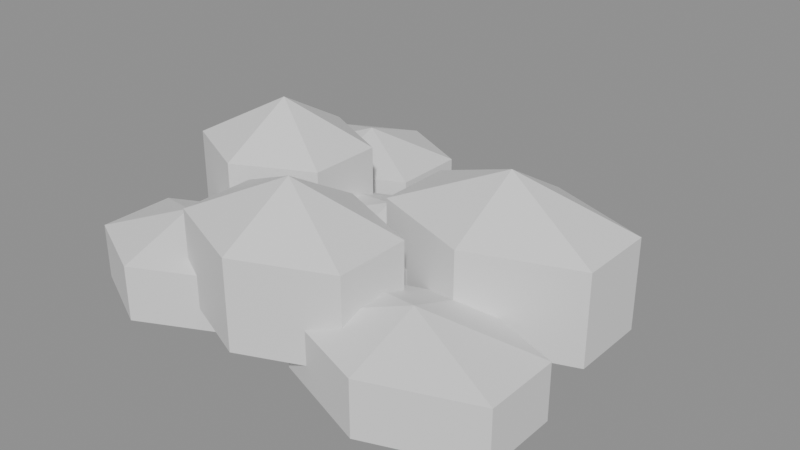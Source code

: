 # Source: source.blend  (saved by Blender 5.2.45; exported with 4.5.12 LTS)
import bpy
from mathutils import Matrix  # noqa: F401  (used for matrix-valued properties, if any)

bpy.ops.wm.read_factory_settings(use_empty=True)
scene = bpy.context.scene
scene.name = 'Scene'

# ---- materials (node trees are filled in below, after node groups)
mat_cinderworks_stone = bpy.data.materials.new('Cinderworks stone')
mat_cinderworks_stone.diffuse_color = (0.34, 0.36, 0.35, 1.0)
mat_cinderworks_ash = bpy.data.materials.new('Cinderworks ash')
mat_cinderworks_ash.diffuse_color = (0.36, 0.34, 0.3, 1.0)

# ---- material node trees
mat_cinderworks_stone.use_nodes = True; mat_cinderworks_stone.node_tree.nodes.clear()
_N = mat_cinderworks_stone.node_tree.nodes; _L = mat_cinderworks_stone.node_tree.links
n0 = _N.new('ShaderNodeBsdfPrincipled'); n0.name = 'Principled BSDF'; n0.location = (-200, 100)
n0.inputs[10].default_value = 0.005
n1 = _N.new('ShaderNodeOutputMaterial'); n1.name = 'Material Output'; n1.location = (200, 100)
_L.new(n0.outputs[0], n1.inputs[0])
n1.is_active_output = True
mat_cinderworks_ash.use_nodes = True; mat_cinderworks_ash.node_tree.nodes.clear()
_N = mat_cinderworks_ash.node_tree.nodes; _L = mat_cinderworks_ash.node_tree.links
n0 = _N.new('ShaderNodeBsdfPrincipled'); n0.name = 'Principled BSDF'; n0.location = (-200, 100)
n0.inputs[10].default_value = 0.005
n1 = _N.new('ShaderNodeOutputMaterial'); n1.name = 'Material Output'; n1.location = (200, 100)
_L.new(n0.outputs[0], n1.inputs[0])
n1.is_active_output = True

# ---- meshes
me_sphere = bpy.data.meshes.new('Sphere')
me_sphere.from_pydata([(0.0, 0.0, 10.0), (0.0, 13.86, -5.0), (0.0, 0.0, -10.0), (14.25, 6.928, 5.0), (14.25, 6.928, -5.0), (14.25, -6.928, 5.0), (14.25, -6.928, -5.0), (-2.265e-06, -13.86, 5.0), (-2.265e-06, -13.86, -5.0), (-14.25, -6.928, 5.0), (-14.25, -6.928, -5.0), (-14.25, 6.928, 5.0), (-14.25, 6.928, -5.0), (3.964e-06, 13.86, 5.0)], [], [(2, 1, 4), (1, 13, 3, 4), (13, 0, 3), (2, 4, 6), (4, 3, 5, 6), (3, 0, 5), (2, 6, 8), (6, 5, 7, 8), (5, 0, 7), (2, 8, 10), (8, 7, 9, 10), (7, 0, 9), (2, 10, 12), (10, 9, 11, 12), (9, 0, 11), (2, 12, 1), (12, 11, 13, 1), (11, 0, 13)])
_uv = me_sphere.uv_layers.new(name='UVMap')
_uv.uv.foreach_set('vector', [0.5833, 0.0, 0.6667, 0.3333, 0.5, 0.3333, 0.6667, 0.3333, 0.6667, 0.6667, 0.5, 0.6667, 0.5, 0.3333, 0.6667, 0.6667, 0.5833, 1.0, 0.5, 0.6667, 0.4167, 0.0, 0.5, 0.3333, 0.3333, 0.3333, 0.5, 0.3333, 0.5, 0.6667, 0.3333, 0.6667, 0.3333, 0.3333, 0.5, 0.6667, 0.4167, 1.0, 0.3333, 0.6667, 0.25, 0.0, 0.3333, 0.3333, 0.1667, 0.3333, 0.3333, 0.3333, 0.3333, 0.6667, 0.1667, 0.6667, 0.1667, 0.3333, 0.3333, 0.6667, 0.25, 1.0, 0.1667, 0.6667, 0.08333, 0.0, 0.1667, 0.3333, 0.0, 0.3333, 0.1667, 0.3333, 0.1667, 0.6667, 0.0, 0.6667, 0.0, 0.3333, 0.1667, 0.6667, 0.08333, 1.0, 0.0, 0.6667, 0.9167, 0.0, 1.0, 0.3333, 0.8333, 0.3333, 1.0, 0.3333, 1.0, 0.6667, 0.8333, 0.6667, 0.8333, 0.3333, 1.0, 0.6667, 0.9167, 1.0, 0.8333, 0.6667, 0.75, 0.0, 0.8333, 0.3333, 0.6667, 0.3333, 0.8333, 0.3333, 0.8333, 0.6667, 0.6667, 0.6667, 0.6667, 0.3333, 0.8333, 0.6667, 0.75, 1.0, 0.6667, 0.6667])
me_sphere.materials.append(mat_cinderworks_stone)
me_sphere.update()
me_sphere_001 = bpy.data.meshes.new('Sphere.001')
me_sphere_001.from_pydata([(0.0, 0.0, 16.0), (0.0, 13.86, -8.0), (0.0, 0.0, -16.0), (16.5, 6.928, 8.0), (16.5, 6.928, -8.0), (16.5, -6.928, 8.0), (16.5, -6.928, -8.0), (-2.623e-06, -13.86, 8.0), (-2.623e-06, -13.86, -8.0), (-16.5, -6.928, 8.0), (-16.5, -6.928, -8.0), (-16.5, 6.928, 8.0), (-16.5, 6.928, -8.0), (4.59e-06, 13.86, 8.0)], [], [(2, 1, 4), (1, 13, 3, 4), (13, 0, 3), (2, 4, 6), (4, 3, 5, 6), (3, 0, 5), (2, 6, 8), (6, 5, 7, 8), (5, 0, 7), (2, 8, 10), (8, 7, 9, 10), (7, 0, 9), (2, 10, 12), (10, 9, 11, 12), (9, 0, 11), (2, 12, 1), (12, 11, 13, 1), (11, 0, 13)])
_uv = me_sphere_001.uv_layers.new(name='UVMap')
_uv.uv.foreach_set('vector', [0.5833, 0.0, 0.6667, 0.3333, 0.5, 0.3333, 0.6667, 0.3333, 0.6667, 0.6667, 0.5, 0.6667, 0.5, 0.3333, 0.6667, 0.6667, 0.5833, 1.0, 0.5, 0.6667, 0.4167, 0.0, 0.5, 0.3333, 0.3333, 0.3333, 0.5, 0.3333, 0.5, 0.6667, 0.3333, 0.6667, 0.3333, 0.3333, 0.5, 0.6667, 0.4167, 1.0, 0.3333, 0.6667, 0.25, 0.0, 0.3333, 0.3333, 0.1667, 0.3333, 0.3333, 0.3333, 0.3333, 0.6667, 0.1667, 0.6667, 0.1667, 0.3333, 0.3333, 0.6667, 0.25, 1.0, 0.1667, 0.6667, 0.08333, 0.0, 0.1667, 0.3333, 0.0, 0.3333, 0.1667, 0.3333, 0.1667, 0.6667, 0.0, 0.6667, 0.0, 0.3333, 0.1667, 0.6667, 0.08333, 1.0, 0.0, 0.6667, 0.9167, 0.0, 1.0, 0.3333, 0.8333, 0.3333, 1.0, 0.3333, 1.0, 0.6667, 0.8333, 0.6667, 0.8333, 0.3333, 1.0, 0.6667, 0.9167, 1.0, 0.8333, 0.6667, 0.75, 0.0, 0.8333, 0.3333, 0.6667, 0.3333, 0.8333, 0.3333, 0.8333, 0.6667, 0.6667, 0.6667, 0.6667, 0.3333, 0.8333, 0.6667, 0.75, 1.0, 0.6667, 0.6667])
me_sphere_001.materials.append(mat_cinderworks_ash)
me_sphere_001.update()
me_sphere_002 = bpy.data.meshes.new('Sphere.002')
me_sphere_002.from_pydata([(0.0, 0.0, 10.0), (0.0, 13.86, -5.0), (0.0, 0.0, -10.0), (18.75, 6.928, 5.0), (18.75, 6.928, -5.0), (18.75, -6.928, 5.0), (18.75, -6.928, -5.0), (-2.98e-06, -13.86, 5.0), (-2.98e-06, -13.86, -5.0), (-18.75, -6.928, 5.0), (-18.75, -6.928, -5.0), (-18.75, 6.928, 5.0), (-18.75, 6.928, -5.0), (5.215e-06, 13.86, 5.0)], [], [(2, 1, 4), (1, 13, 3, 4), (13, 0, 3), (2, 4, 6), (4, 3, 5, 6), (3, 0, 5), (2, 6, 8), (6, 5, 7, 8), (5, 0, 7), (2, 8, 10), (8, 7, 9, 10), (7, 0, 9), (2, 10, 12), (10, 9, 11, 12), (9, 0, 11), (2, 12, 1), (12, 11, 13, 1), (11, 0, 13)])
_uv = me_sphere_002.uv_layers.new(name='UVMap')
_uv.uv.foreach_set('vector', [0.5833, 0.0, 0.6667, 0.3333, 0.5, 0.3333, 0.6667, 0.3333, 0.6667, 0.6667, 0.5, 0.6667, 0.5, 0.3333, 0.6667, 0.6667, 0.5833, 1.0, 0.5, 0.6667, 0.4167, 0.0, 0.5, 0.3333, 0.3333, 0.3333, 0.5, 0.3333, 0.5, 0.6667, 0.3333, 0.6667, 0.3333, 0.3333, 0.5, 0.6667, 0.4167, 1.0, 0.3333, 0.6667, 0.25, 0.0, 0.3333, 0.3333, 0.1667, 0.3333, 0.3333, 0.3333, 0.3333, 0.6667, 0.1667, 0.6667, 0.1667, 0.3333, 0.3333, 0.6667, 0.25, 1.0, 0.1667, 0.6667, 0.08333, 0.0, 0.1667, 0.3333, 0.0, 0.3333, 0.1667, 0.3333, 0.1667, 0.6667, 0.0, 0.6667, 0.0, 0.3333, 0.1667, 0.6667, 0.08333, 1.0, 0.0, 0.6667, 0.9167, 0.0, 1.0, 0.3333, 0.8333, 0.3333, 1.0, 0.3333, 1.0, 0.6667, 0.8333, 0.6667, 0.8333, 0.3333, 1.0, 0.6667, 0.9167, 1.0, 0.8333, 0.6667, 0.75, 0.0, 0.8333, 0.3333, 0.6667, 0.3333, 0.8333, 0.3333, 0.8333, 0.6667, 0.6667, 0.6667, 0.6667, 0.3333, 0.8333, 0.6667, 0.75, 1.0, 0.6667, 0.6667])
me_sphere_002.materials.append(mat_cinderworks_ash)
me_sphere_002.update()
me_sphere_003 = bpy.data.meshes.new('Sphere.003')
me_sphere_003.from_pydata([(0.0, 0.0, 16.0), (0.0, 13.86, -8.0), (0.0, 0.0, -16.0), (14.25, 6.928, 8.0), (14.25, 6.928, -8.0), (14.25, -6.928, 8.0), (14.25, -6.928, -8.0), (-2.265e-06, -13.86, 8.0), (-2.265e-06, -13.86, -8.0), (-14.25, -6.928, 8.0), (-14.25, -6.928, -8.0), (-14.25, 6.928, 8.0), (-14.25, 6.928, -8.0), (3.964e-06, 13.86, 8.0)], [], [(2, 1, 4), (1, 13, 3, 4), (13, 0, 3), (2, 4, 6), (4, 3, 5, 6), (3, 0, 5), (2, 6, 8), (6, 5, 7, 8), (5, 0, 7), (2, 8, 10), (8, 7, 9, 10), (7, 0, 9), (2, 10, 12), (10, 9, 11, 12), (9, 0, 11), (2, 12, 1), (12, 11, 13, 1), (11, 0, 13)])
_uv = me_sphere_003.uv_layers.new(name='UVMap')
_uv.uv.foreach_set('vector', [0.5833, 0.0, 0.6667, 0.3333, 0.5, 0.3333, 0.6667, 0.3333, 0.6667, 0.6667, 0.5, 0.6667, 0.5, 0.3333, 0.6667, 0.6667, 0.5833, 1.0, 0.5, 0.6667, 0.4167, 0.0, 0.5, 0.3333, 0.3333, 0.3333, 0.5, 0.3333, 0.5, 0.6667, 0.3333, 0.6667, 0.3333, 0.3333, 0.5, 0.6667, 0.4167, 1.0, 0.3333, 0.6667, 0.25, 0.0, 0.3333, 0.3333, 0.1667, 0.3333, 0.3333, 0.3333, 0.3333, 0.6667, 0.1667, 0.6667, 0.1667, 0.3333, 0.3333, 0.6667, 0.25, 1.0, 0.1667, 0.6667, 0.08333, 0.0, 0.1667, 0.3333, 0.0, 0.3333, 0.1667, 0.3333, 0.1667, 0.6667, 0.0, 0.6667, 0.0, 0.3333, 0.1667, 0.6667, 0.08333, 1.0, 0.0, 0.6667, 0.9167, 0.0, 1.0, 0.3333, 0.8333, 0.3333, 1.0, 0.3333, 1.0, 0.6667, 0.8333, 0.6667, 0.8333, 0.3333, 1.0, 0.6667, 0.9167, 1.0, 0.8333, 0.6667, 0.75, 0.0, 0.8333, 0.3333, 0.6667, 0.3333, 0.8333, 0.3333, 0.8333, 0.6667, 0.6667, 0.6667, 0.6667, 0.3333, 0.8333, 0.6667, 0.75, 1.0, 0.6667, 0.6667])
me_sphere_003.materials.append(mat_cinderworks_stone)
me_sphere_003.update()
me_sphere_004 = bpy.data.meshes.new('Sphere.004')
me_sphere_004.from_pydata([(0.0, 0.0, 10.0), (0.0, 13.86, -5.0), (0.0, 0.0, -10.0), (16.5, 6.928, 5.0), (16.5, 6.928, -5.0), (16.5, -6.928, 5.0), (16.5, -6.928, -5.0), (-2.623e-06, -13.86, 5.0), (-2.623e-06, -13.86, -5.0), (-16.5, -6.928, 5.0), (-16.5, -6.928, -5.0), (-16.5, 6.928, 5.0), (-16.5, 6.928, -5.0), (4.59e-06, 13.86, 5.0)], [], [(2, 1, 4), (1, 13, 3, 4), (13, 0, 3), (2, 4, 6), (4, 3, 5, 6), (3, 0, 5), (2, 6, 8), (6, 5, 7, 8), (5, 0, 7), (2, 8, 10), (8, 7, 9, 10), (7, 0, 9), (2, 10, 12), (10, 9, 11, 12), (9, 0, 11), (2, 12, 1), (12, 11, 13, 1), (11, 0, 13)])
_uv = me_sphere_004.uv_layers.new(name='UVMap')
_uv.uv.foreach_set('vector', [0.5833, 0.0, 0.6667, 0.3333, 0.5, 0.3333, 0.6667, 0.3333, 0.6667, 0.6667, 0.5, 0.6667, 0.5, 0.3333, 0.6667, 0.6667, 0.5833, 1.0, 0.5, 0.6667, 0.4167, 0.0, 0.5, 0.3333, 0.3333, 0.3333, 0.5, 0.3333, 0.5, 0.6667, 0.3333, 0.6667, 0.3333, 0.3333, 0.5, 0.6667, 0.4167, 1.0, 0.3333, 0.6667, 0.25, 0.0, 0.3333, 0.3333, 0.1667, 0.3333, 0.3333, 0.3333, 0.3333, 0.6667, 0.1667, 0.6667, 0.1667, 0.3333, 0.3333, 0.6667, 0.25, 1.0, 0.1667, 0.6667, 0.08333, 0.0, 0.1667, 0.3333, 0.0, 0.3333, 0.1667, 0.3333, 0.1667, 0.6667, 0.0, 0.6667, 0.0, 0.3333, 0.1667, 0.6667, 0.08333, 1.0, 0.0, 0.6667, 0.9167, 0.0, 1.0, 0.3333, 0.8333, 0.3333, 1.0, 0.3333, 1.0, 0.6667, 0.8333, 0.6667, 0.8333, 0.3333, 1.0, 0.6667, 0.9167, 1.0, 0.8333, 0.6667, 0.75, 0.0, 0.8333, 0.3333, 0.6667, 0.3333, 0.8333, 0.3333, 0.8333, 0.6667, 0.6667, 0.6667, 0.6667, 0.3333, 0.8333, 0.6667, 0.75, 1.0, 0.6667, 0.6667])
me_sphere_004.materials.append(mat_cinderworks_ash)
me_sphere_004.update()
me_sphere_005 = bpy.data.meshes.new('Sphere.005')
me_sphere_005.from_pydata([(0.0, 0.0, 16.0), (0.0, 13.86, -8.0), (0.0, 0.0, -16.0), (18.75, 6.928, 8.0), (18.75, 6.928, -8.0), (18.75, -6.928, 8.0), (18.75, -6.928, -8.0), (-2.98e-06, -13.86, 8.0), (-2.98e-06, -13.86, -8.0), (-18.75, -6.928, 8.0), (-18.75, -6.928, -8.0), (-18.75, 6.928, 8.0), (-18.75, 6.928, -8.0), (5.215e-06, 13.86, 8.0)], [], [(2, 1, 4), (1, 13, 3, 4), (13, 0, 3), (2, 4, 6), (4, 3, 5, 6), (3, 0, 5), (2, 6, 8), (6, 5, 7, 8), (5, 0, 7), (2, 8, 10), (8, 7, 9, 10), (7, 0, 9), (2, 10, 12), (10, 9, 11, 12), (9, 0, 11), (2, 12, 1), (12, 11, 13, 1), (11, 0, 13)])
_uv = me_sphere_005.uv_layers.new(name='UVMap')
_uv.uv.foreach_set('vector', [0.5833, 0.0, 0.6667, 0.3333, 0.5, 0.3333, 0.6667, 0.3333, 0.6667, 0.6667, 0.5, 0.6667, 0.5, 0.3333, 0.6667, 0.6667, 0.5833, 1.0, 0.5, 0.6667, 0.4167, 0.0, 0.5, 0.3333, 0.3333, 0.3333, 0.5, 0.3333, 0.5, 0.6667, 0.3333, 0.6667, 0.3333, 0.3333, 0.5, 0.6667, 0.4167, 1.0, 0.3333, 0.6667, 0.25, 0.0, 0.3333, 0.3333, 0.1667, 0.3333, 0.3333, 0.3333, 0.3333, 0.6667, 0.1667, 0.6667, 0.1667, 0.3333, 0.3333, 0.6667, 0.25, 1.0, 0.1667, 0.6667, 0.08333, 0.0, 0.1667, 0.3333, 0.0, 0.3333, 0.1667, 0.3333, 0.1667, 0.6667, 0.0, 0.6667, 0.0, 0.3333, 0.1667, 0.6667, 0.08333, 1.0, 0.0, 0.6667, 0.9167, 0.0, 1.0, 0.3333, 0.8333, 0.3333, 1.0, 0.3333, 1.0, 0.6667, 0.8333, 0.6667, 0.8333, 0.3333, 1.0, 0.6667, 0.9167, 1.0, 0.8333, 0.6667, 0.75, 0.0, 0.8333, 0.3333, 0.6667, 0.3333, 0.8333, 0.3333, 0.8333, 0.6667, 0.6667, 0.6667, 0.6667, 0.3333, 0.8333, 0.6667, 0.75, 1.0, 0.6667, 0.6667])
me_sphere_005.materials.append(mat_cinderworks_ash)
me_sphere_005.update()
me_sphere_006 = bpy.data.meshes.new('Sphere.006')
me_sphere_006.from_pydata([(0.0, 0.0, 10.0), (0.0, 13.86, -5.0), (0.0, 0.0, -10.0), (14.25, 6.928, 5.0), (14.25, 6.928, -5.0), (14.25, -6.928, 5.0), (14.25, -6.928, -5.0), (-2.265e-06, -13.86, 5.0), (-2.265e-06, -13.86, -5.0), (-14.25, -6.928, 5.0), (-14.25, -6.928, -5.0), (-14.25, 6.928, 5.0), (-14.25, 6.928, -5.0), (3.964e-06, 13.86, 5.0)], [], [(2, 1, 4), (1, 13, 3, 4), (13, 0, 3), (2, 4, 6), (4, 3, 5, 6), (3, 0, 5), (2, 6, 8), (6, 5, 7, 8), (5, 0, 7), (2, 8, 10), (8, 7, 9, 10), (7, 0, 9), (2, 10, 12), (10, 9, 11, 12), (9, 0, 11), (2, 12, 1), (12, 11, 13, 1), (11, 0, 13)])
_uv = me_sphere_006.uv_layers.new(name='UVMap')
_uv.uv.foreach_set('vector', [0.5833, 0.0, 0.6667, 0.3333, 0.5, 0.3333, 0.6667, 0.3333, 0.6667, 0.6667, 0.5, 0.6667, 0.5, 0.3333, 0.6667, 0.6667, 0.5833, 1.0, 0.5, 0.6667, 0.4167, 0.0, 0.5, 0.3333, 0.3333, 0.3333, 0.5, 0.3333, 0.5, 0.6667, 0.3333, 0.6667, 0.3333, 0.3333, 0.5, 0.6667, 0.4167, 1.0, 0.3333, 0.6667, 0.25, 0.0, 0.3333, 0.3333, 0.1667, 0.3333, 0.3333, 0.3333, 0.3333, 0.6667, 0.1667, 0.6667, 0.1667, 0.3333, 0.3333, 0.6667, 0.25, 1.0, 0.1667, 0.6667, 0.08333, 0.0, 0.1667, 0.3333, 0.0, 0.3333, 0.1667, 0.3333, 0.1667, 0.6667, 0.0, 0.6667, 0.0, 0.3333, 0.1667, 0.6667, 0.08333, 1.0, 0.0, 0.6667, 0.9167, 0.0, 1.0, 0.3333, 0.8333, 0.3333, 1.0, 0.3333, 1.0, 0.6667, 0.8333, 0.6667, 0.8333, 0.3333, 1.0, 0.6667, 0.9167, 1.0, 0.8333, 0.6667, 0.75, 0.0, 0.8333, 0.3333, 0.6667, 0.3333, 0.8333, 0.3333, 0.8333, 0.6667, 0.6667, 0.6667, 0.6667, 0.3333, 0.8333, 0.6667, 0.75, 1.0, 0.6667, 0.6667])
me_sphere_006.materials.append(mat_cinderworks_stone)
me_sphere_006.update()

# ---- objects
ob_spalled_masonry = bpy.data.objects.new('spalled masonry', me_sphere)
ob_spalled_masonry_001 = bpy.data.objects.new('spalled masonry.001', me_sphere_001)
ob_spalled_masonry_002 = bpy.data.objects.new('spalled masonry.002', me_sphere_002)
ob_spalled_masonry_003 = bpy.data.objects.new('spalled masonry.003', me_sphere_003)
ob_spalled_masonry_004 = bpy.data.objects.new('spalled masonry.004', me_sphere_004)
ob_spalled_masonry_005 = bpy.data.objects.new('spalled masonry.005', me_sphere_005)
ob_spalled_masonry_006 = bpy.data.objects.new('spalled masonry.006', me_sphere_006)

# ---- transforms, parenting, visibility, modifiers, constraints
ob_spalled_masonry.location = (-24.0, -23.0, 9.0)
ob_spalled_masonry_001.location = (0.0, -23.0, 16.0)
ob_spalled_masonry_002.location = (24.0, -23.0, 9.0)
ob_spalled_masonry_003.location = (-24.0, 0.0, 16.0)
ob_spalled_masonry_004.location = (0.0, 0.0, 9.0)
ob_spalled_masonry_005.location = (24.0, 0.0, 16.0)
ob_spalled_masonry_006.location = (-24.0, 23.0, 9.0)

# ---- collection membership
scene.collection.objects.link(ob_spalled_masonry)
scene.collection.objects.link(ob_spalled_masonry_001)
scene.collection.objects.link(ob_spalled_masonry_002)
scene.collection.objects.link(ob_spalled_masonry_003)
scene.collection.objects.link(ob_spalled_masonry_004)
scene.collection.objects.link(ob_spalled_masonry_005)
scene.collection.objects.link(ob_spalled_masonry_006)

# ---- scene / render settings (as saved in the file)
scene.frame_start = 1; scene.frame_end = 250; scene.frame_set(1)
scene.render.engine = 'BLENDER_EEVEE_NEXT'
scene.render.bake_bias = 0.0
scene.render.bake_samples = 0
scene.render.compositor_device = 'GPU'
scene.eevee.use_volume_custom_range = False
scene.eevee.fast_gi_thickness_near = 0.1
scene.eevee.fast_gi_thickness_far = 0.0
scene.eevee.ray_tracing_options.screen_trace_thickness = 0.1
bpy.context.view_layer.update()

# ---- added for rendering (the .blend has no active camera and no usable light): camera, sun + grey world if the file has none
cam_auto = bpy.data.cameras.new('AutoCamera')
cam_auto.lens = 50.0
cam_auto.sensor_width = 36.0
cam_auto.clip_end = 1857.32
ob_auto_camera = bpy.data.objects.new('AutoCamera', cam_auto)
scene.collection.objects.link(ob_auto_camera)
ob_auto_camera.location = (108.08, -126.996, 100.164)
ob_auto_camera.rotation_euler = (1.09748, -7.21219e-08, 0.694738)
scene.camera = ob_auto_camera
light_auto_sun = bpy.data.lights.new('AutoSun', 'SUN')
light_auto_sun.energy = 3.0
light_auto_sun.angle = 0.0523599
ob_auto_sun = bpy.data.objects.new('AutoSun', light_auto_sun)
scene.collection.objects.link(ob_auto_sun)
ob_auto_sun.rotation_euler = (0.872665, 0.174533, 0.523599)
if scene.world is None:
    world_auto = bpy.data.worlds.new('AutoWorld')
    world_auto.color = (0.3, 0.3, 0.3)
    scene.world = world_auto
bpy.context.view_layer.update()
